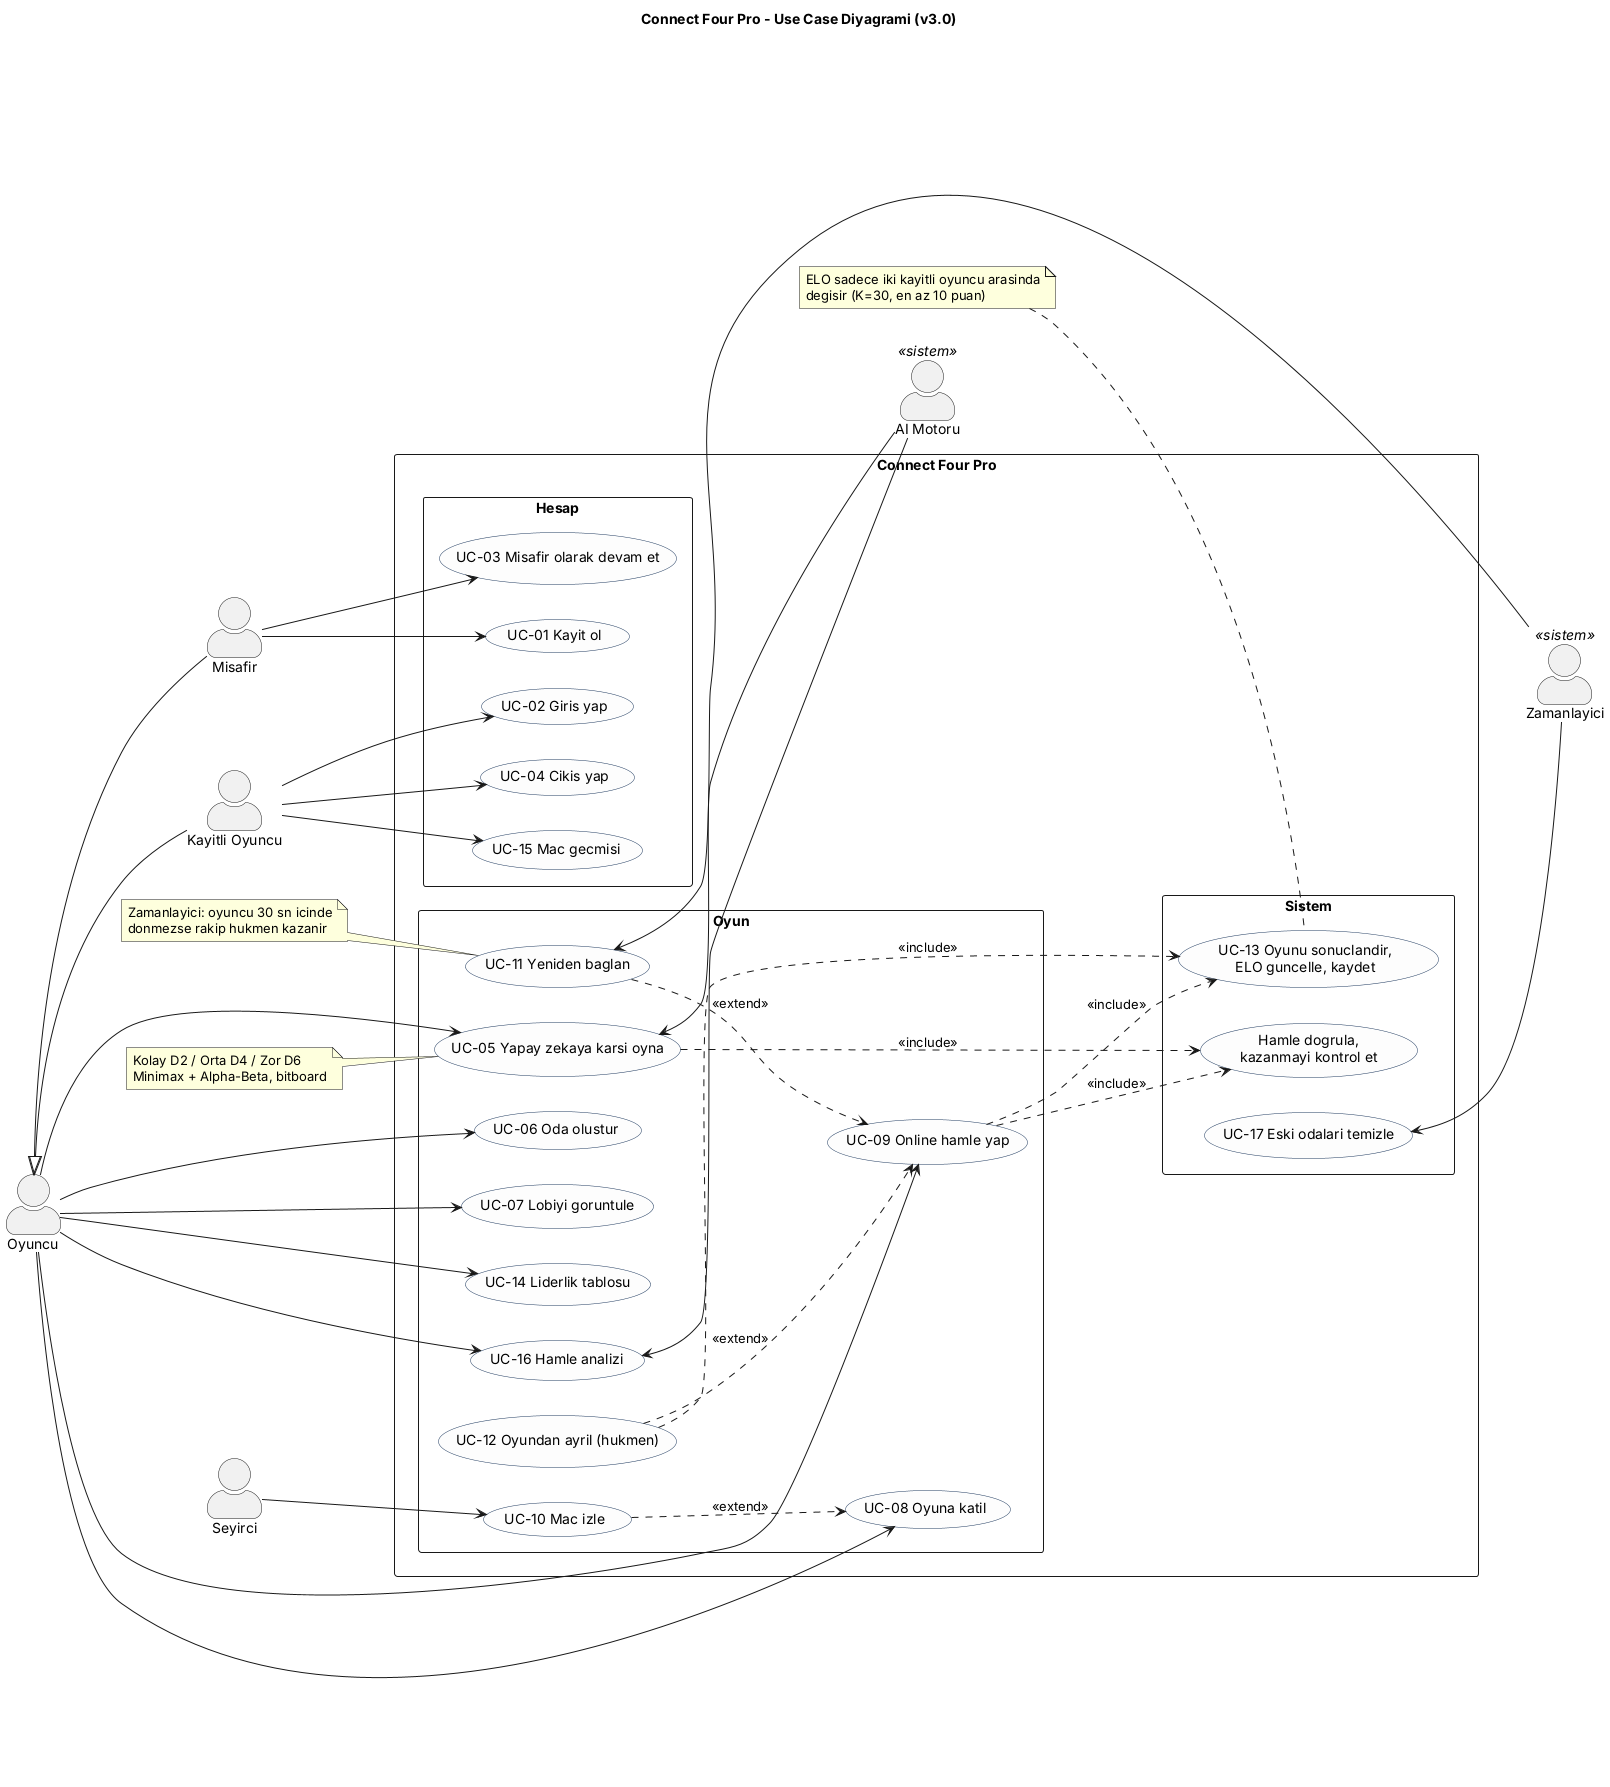

The diagram above was rendered by PlantUML. Its source (embedded in the PNG):
@startuml use_case_diagram
' Connect Four Pro v3.0 - Use Case Diyagrami
' Ayrintilar: docs/USE_CASES.md
' Cizim: java -jar plantuml.jar -tpng use_case_diagram.puml  (Graphviz gerekir)

title Connect Four Pro - Use Case Diyagrami (v3.0)

left to right direction
skinparam packageStyle rectangle
skinparam actorStyle awesome
skinparam shadowing false
skinparam usecase {
  BackgroundColor #FDFDFD
  BorderColor #1F3A5F
}

actor "Misafir" as guest
actor "Kayitli Oyuncu" as registered
actor "Oyuncu" as player
actor "Seyirci" as spectator

actor "AI Motoru" as ai <<sistem>>
actor "Zamanlayici" as timer <<sistem>>

player <|-- guest
player <|-- registered

rectangle "Connect Four Pro" {
  package "Hesap" {
    usecase "UC-01 Kayit ol" as UC01
    usecase "UC-02 Giris yap" as UC02
    usecase "UC-03 Misafir olarak devam et" as UC03
    usecase "UC-04 Cikis yap" as UC04
    usecase "UC-15 Mac gecmisi" as UC15
  }

  package "Oyun" {
    usecase "UC-05 Yapay zekaya karsi oyna" as UC05
    usecase "UC-06 Oda olustur" as UC06
    usecase "UC-07 Lobiyi goruntule" as UC07
    usecase "UC-08 Oyuna katil" as UC08
    usecase "UC-09 Online hamle yap" as UC09
    usecase "UC-10 Mac izle" as UC10
    usecase "UC-11 Yeniden baglan" as UC11
    usecase "UC-12 Oyundan ayril (hukmen)" as UC12
    usecase "UC-14 Liderlik tablosu" as UC14
    usecase "UC-16 Hamle analizi" as UC16
  }

  package "Sistem" {
    usecase "Hamle dogrula,\nkazanmayi kontrol et" as VALIDATE
    usecase "UC-13 Oyunu sonuclandir,\nELO guncelle, kaydet" as UC13
    usecase "UC-17 Eski odalari temizle" as UC17
  }
}

guest --> UC01
guest --> UC03
registered --> UC02
registered --> UC04
registered --> UC15

player --> UC05
player --> UC06
player --> UC07
player --> UC08
player --> UC09
player --> UC14
player --> UC16
spectator --> UC10

UC05 ..> VALIDATE : <<include>>
UC09 ..> VALIDATE : <<include>>
UC09 ..> UC13 : <<include>>
UC12 ..> UC13 : <<include>>
UC10 ..> UC08 : <<extend>>
UC11 ..> UC09 : <<extend>>
UC12 ..> UC09 : <<extend>>

UC05 <-- ai
UC16 <-- ai
UC11 <-- timer
UC17 <-- timer

note "Kolay D2 / Orta D4 / Zor D6\nMinimax + Alpha-Beta, bitboard" as N1
N1 .. UC05
note "Zamanlayici: oyuncu 30 sn icinde\ndonmezse rakip hukmen kazanir" as N2
N2 .. UC11
note "ELO sadece iki kayitli oyuncu arasinda\ndegisir (K=30, en az 10 puan)" as N3
N3 .. UC13
@enduml